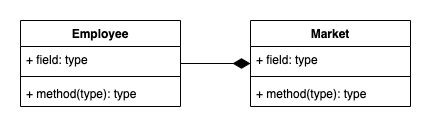

The diagram above was exported from draw.io. Its source (the exported page's mxGraphModel, read from the mxfile embedded in the PNG):
<mxGraphModel dx="760" dy="684" grid="1" gridSize="10" guides="1" tooltips="1" connect="1" arrows="1" fold="1" page="1" pageScale="1" pageWidth="980" pageHeight="690" math="0" shadow="0">
  <root>
    <mxCell id="TdRTSjgBjqeCdTs072Dx-0" />
    <mxCell id="TdRTSjgBjqeCdTs072Dx-1" parent="TdRTSjgBjqeCdTs072Dx-0" />
    <mxCell id="TdRTSjgBjqeCdTs072Dx-2" value="Employee" style="swimlane;fontStyle=1;align=center;verticalAlign=top;childLayout=stackLayout;horizontal=1;startSize=26;horizontalStack=0;resizeParent=1;resizeParentMax=0;resizeLast=0;collapsible=1;marginBottom=0;" parent="TdRTSjgBjqeCdTs072Dx-1" vertex="1">
      <mxGeometry x="295" y="302" width="160" height="86" as="geometry" />
    </mxCell>
    <mxCell id="TdRTSjgBjqeCdTs072Dx-3" value="+ field: type" style="text;strokeColor=none;fillColor=none;align=left;verticalAlign=top;spacingLeft=4;spacingRight=4;overflow=hidden;rotatable=0;points=[[0,0.5],[1,0.5]];portConstraint=eastwest;" parent="TdRTSjgBjqeCdTs072Dx-2" vertex="1">
      <mxGeometry y="26" width="160" height="26" as="geometry" />
    </mxCell>
    <mxCell id="TdRTSjgBjqeCdTs072Dx-4" value="" style="line;strokeWidth=1;fillColor=none;align=left;verticalAlign=middle;spacingTop=-1;spacingLeft=3;spacingRight=3;rotatable=0;labelPosition=right;points=[];portConstraint=eastwest;strokeColor=inherit;" parent="TdRTSjgBjqeCdTs072Dx-2" vertex="1">
      <mxGeometry y="52" width="160" height="8" as="geometry" />
    </mxCell>
    <mxCell id="TdRTSjgBjqeCdTs072Dx-5" value="+ method(type): type" style="text;strokeColor=none;fillColor=none;align=left;verticalAlign=top;spacingLeft=4;spacingRight=4;overflow=hidden;rotatable=0;points=[[0,0.5],[1,0.5]];portConstraint=eastwest;" parent="TdRTSjgBjqeCdTs072Dx-2" vertex="1">
      <mxGeometry y="60" width="160" height="26" as="geometry" />
    </mxCell>
    <mxCell id="TdRTSjgBjqeCdTs072Dx-6" value="Market" style="swimlane;fontStyle=1;align=center;verticalAlign=top;childLayout=stackLayout;horizontal=1;startSize=26;horizontalStack=0;resizeParent=1;resizeParentMax=0;resizeLast=0;collapsible=1;marginBottom=0;" parent="TdRTSjgBjqeCdTs072Dx-1" vertex="1">
      <mxGeometry x="525" y="302" width="160" height="86" as="geometry" />
    </mxCell>
    <mxCell id="TdRTSjgBjqeCdTs072Dx-7" value="+ field: type" style="text;strokeColor=none;fillColor=none;align=left;verticalAlign=top;spacingLeft=4;spacingRight=4;overflow=hidden;rotatable=0;points=[[0,0.5],[1,0.5]];portConstraint=eastwest;" parent="TdRTSjgBjqeCdTs072Dx-6" vertex="1">
      <mxGeometry y="26" width="160" height="26" as="geometry" />
    </mxCell>
    <mxCell id="TdRTSjgBjqeCdTs072Dx-8" value="" style="line;strokeWidth=1;fillColor=none;align=left;verticalAlign=middle;spacingTop=-1;spacingLeft=3;spacingRight=3;rotatable=0;labelPosition=right;points=[];portConstraint=eastwest;strokeColor=inherit;" parent="TdRTSjgBjqeCdTs072Dx-6" vertex="1">
      <mxGeometry y="52" width="160" height="8" as="geometry" />
    </mxCell>
    <mxCell id="TdRTSjgBjqeCdTs072Dx-9" value="+ method(type): type" style="text;strokeColor=none;fillColor=none;align=left;verticalAlign=top;spacingLeft=4;spacingRight=4;overflow=hidden;rotatable=0;points=[[0,0.5],[1,0.5]];portConstraint=eastwest;" parent="TdRTSjgBjqeCdTs072Dx-6" vertex="1">
      <mxGeometry y="60" width="160" height="26" as="geometry" />
    </mxCell>
    <mxCell id="TdRTSjgBjqeCdTs072Dx-10" value="" style="edgeStyle=orthogonalEdgeStyle;rounded=0;orthogonalLoop=1;jettySize=auto;html=1;startArrow=none;startFill=0;endArrow=diamondThin;endFill=1;startSize=15;endSize=15;" parent="TdRTSjgBjqeCdTs072Dx-1" source="TdRTSjgBjqeCdTs072Dx-2" target="TdRTSjgBjqeCdTs072Dx-6" edge="1">
      <mxGeometry relative="1" as="geometry" />
    </mxCell>
  </root>
</mxGraphModel>